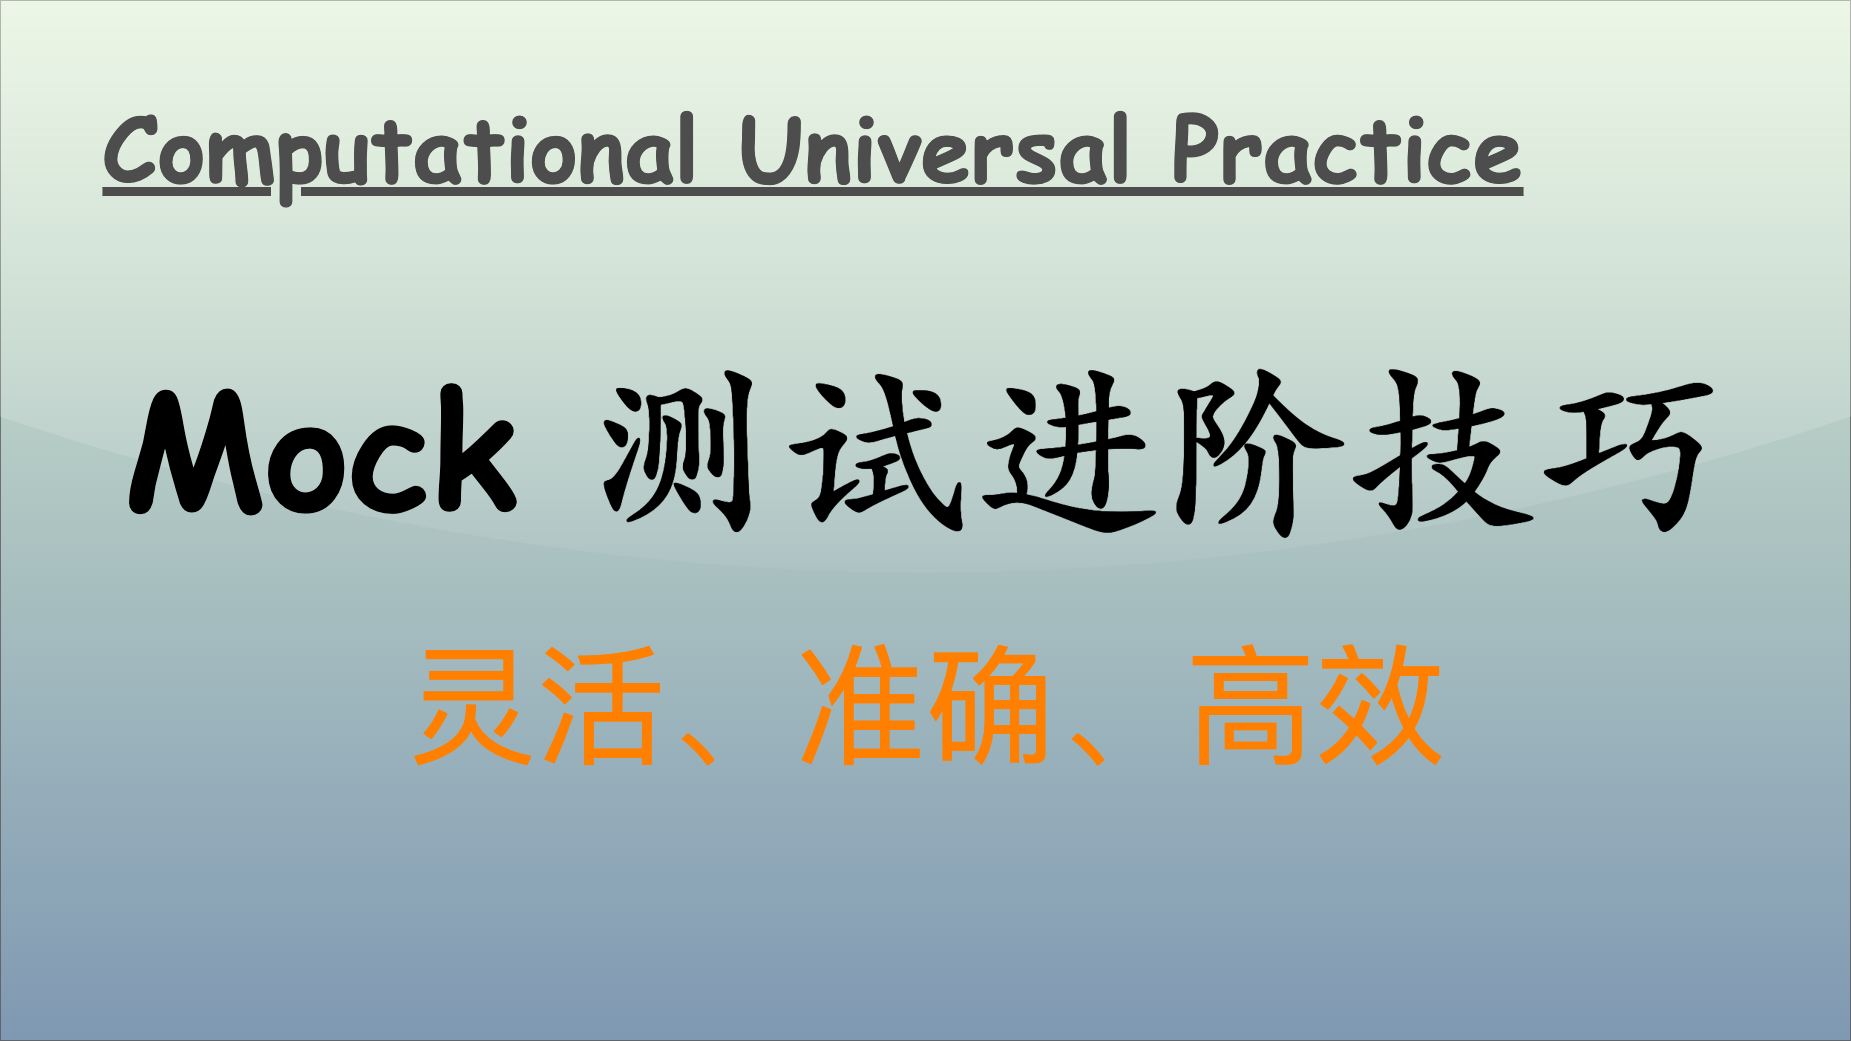

The diagram above was exported from draw.io. Its source (the exported page's mxGraphModel, read from the mxfile embedded in the PNG):
<mxGraphModel dx="2580" dy="2792" grid="1" gridSize="10" guides="1" tooltips="1" connect="1" arrows="1" fold="1" page="1" pageScale="1" pageWidth="1850" pageHeight="1040" math="0" shadow="0">
  <root>
    <mxCell id="0" />
    <mxCell id="1" parent="0" />
    <mxCell id="v5awPFEotDlEYcYJcZ2H-3" value="" style="rounded=0;whiteSpace=wrap;html=1;spacingLeft=470;opacity=50;textOpacity=50;gradientColor=#003366;fillColor=#B9E0A5;glass=1;shadow=0;" parent="1" vertex="1">
      <mxGeometry width="1850" height="1040" as="geometry" />
    </mxCell>
    <mxCell id="v5awPFEotDlEYcYJcZ2H-2" value="&lt;span style=&quot;font-family: 宋体; text-align: left; background-color: initial;&quot;&gt;&lt;font color=&quot;#ff8000&quot;&gt;灵活、准确、高效&lt;/font&gt;&lt;/span&gt;" style="text;html=1;align=center;verticalAlign=middle;resizable=0;points=[];autosize=1;strokeColor=none;fillColor=none;fontSize=130;fontColor=default;" parent="1" vertex="1">
      <mxGeometry x="395" y="620" width="1060" height="170" as="geometry" />
    </mxCell>
    <mxCell id="2" value="Computational Universal Practice" style="text;align=center;verticalAlign=top;resizable=0;points=[];autosize=1;strokeColor=none;fillColor=none;fontColor=#4D4D4D;fontFamily=Comic Sans MS;rotation=0;rounded=0;labelBackgroundColor=none;labelBorderColor=none;gradientColor=#B3B3B3;textShadow=0;fontSize=90;fontStyle=5;" vertex="1" parent="1">
      <mxGeometry x="93" y="86" width="1440" height="120" as="geometry" />
    </mxCell>
    <mxCell id="3" value="&lt;font size=&quot;1&quot; style=&quot;&quot;&gt;&lt;b style=&quot;&quot;&gt;&lt;font style=&quot;font-size: 160px;&quot; face=&quot;Comic Sans MS&quot;&gt;Mock &lt;/font&gt;&lt;span style=&quot;font-size: 190px;&quot;&gt;测试进阶技巧&lt;/span&gt;&lt;/b&gt;&lt;/font&gt;" style="text;html=1;align=center;verticalAlign=middle;resizable=0;points=[];autosize=1;strokeColor=none;fillColor=none;fontColor=#000000;fontFamily=Kaiti SC;" vertex="1" parent="1">
      <mxGeometry x="110" y="320" width="1630" height="240" as="geometry" />
    </mxCell>
  </root>
</mxGraphModel>